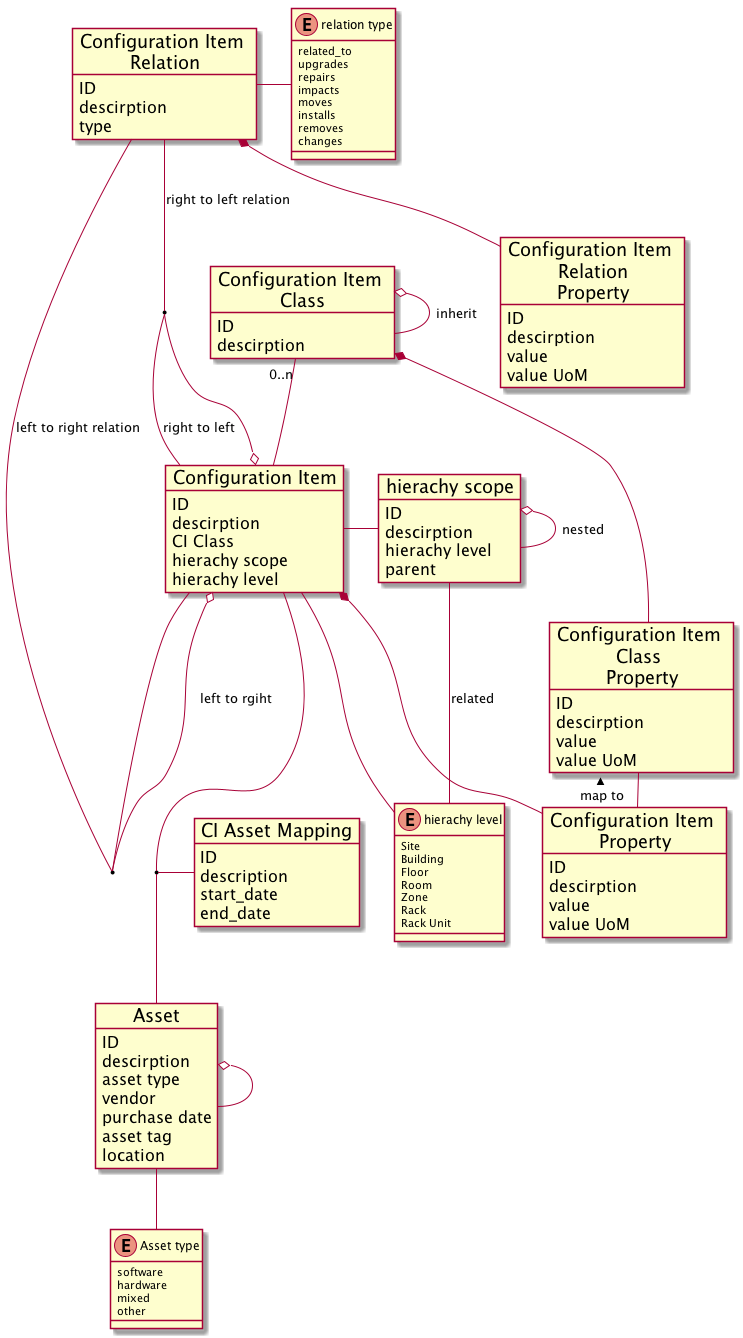

The diagram above was rendered by PlantUML. Its source (embedded in the PNG):
@startuml

skinparam ObjectFontSize 18
skinparam ObjectAttributeFontSize 16

object "Configuration Item \nClass" as ci_class {
    ID
    descirption

}
object "Configuration Item \nClass \nProperty" as ci_class_prop {
    ID
    descirption
    value
    value UoM
}
object "Configuration Item \nProperty" as ci_prop {
    ID
    descirption
    value
    value UoM
}
object "Configuration Item \nRelation" as ci_rel {
    ID
    descirption
    type

}
object "Configuration Item \nRelation\nProperty" as ci_rel_prop {
    ID
    descirption
    value
    value UoM
}

object "Configuration Item"  as ci   {
    ID
    descirption
    CI Class
    hierachy scope
    hierachy level
}

object "hierachy scope" as h_scope {
    ID
    descirption
    hierachy level
    parent
}

enum "hierachy level" as h_level {
    Site
    Building
    Floor
    Room
    Zone
    Rack 
    Rack Unit
}

enum "relation type" as rel_type {
    related_to
    upgrades
    repairs
    impacts
    moves
    installs
    removes
    changes

}

object Asset {
    ID
    descirption
    asset type
    vendor
    purchase date
    asset tag
    location
}

enum "Asset type" {
    software
    hardware
    mixed
    other
}

object "CI Asset Mapping" as ci_asset_mapping {
    ID
    description
    start_date
    end_date
}

ci_class o-- ci_class  : inherit
ci_class  "0..n"-- ci
ci_class *--   ci_class_prop
ci *-- ci_prop
ci - h_level
ci_class_prop  -   ci_prop : map to <
ci - h_scope
h_scope o-- h_scope : nested
h_scope -- h_level : related
ci o-- ci  : left to rgiht
ci --o ci  : right to left
(ci,ci) --  ci_rel :right to left relation
(ci,ci) --  ci_rel :left to right relation
ci_rel *-- ci_rel_prop
ci_rel - rel_type
(ci, Asset) -- ci_asset_mapping
Asset o-- Asset
Asset -- "Asset type"


@enduml